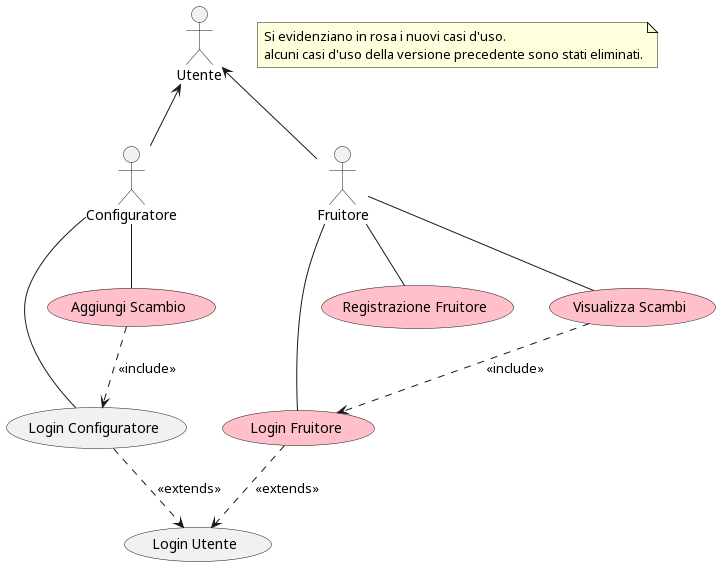

The diagram above was rendered by PlantUML. Its source (embedded in the PNG):
@startuml use_case

note as n1
    Si evidenziano in rosa i nuovi casi d'uso.
    alcuni casi d'uso della versione precedente sono stati eliminati.
endnote

:Configuratore: as conf
:Utente: as user
':Amministratore: as admin
conf -up-> user

conf -- (Login Configuratore)
'conf -- (Visualizza Gerarchia)
'conf -- (Creazione Gerarchia)
'conf -- (Registrazione Configuratore)

'admin -- (Registrazione Configuratore)

'(Creazione Gerarchia) ..> (Login Configuratore): <<include>>
(Login Configuratore) ..> (Login Utente): <<extends>>

'Versione 2'

:Fruitore: as fruit
fruit -up-> user

(Aggiungi Scambio) #Pink
(Login Fruitore) #Pink
(Registrazione Fruitore) #Pink
(Visualizza Scambi) #Pink

conf --(Aggiungi Scambio)
fruit -- (Visualizza Scambi)
fruit -- (Registrazione Fruitore)
fruit -- (Login Fruitore)

(Login Fruitore) ..> (Login Utente): <<extends>>
(Visualizza Scambi) ..> (Login Fruitore): <<include>>
(Aggiungi Scambio) ..> (Login Configuratore): <<include>>



@enduml